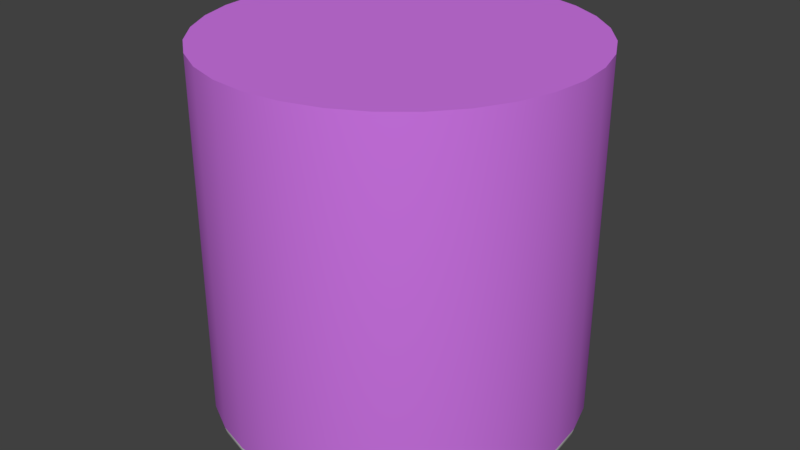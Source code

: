 # Source: cylindricalStand.blend  (saved by Blender 2.79.0; exported with 4.5.12 LTS)
import bpy
from mathutils import Matrix  # noqa: F401  (used for matrix-valued properties, if any)

bpy.ops.wm.read_factory_settings(use_empty=True)
scene = bpy.context.scene
scene.name = 'Scene'

# ---- collections
col_collection_1 = bpy.data.collections.new('Collection 1'); scene.collection.children.link(col_collection_1)

# ---- materials (node trees are filled in below, after node groups)
mat_material_001 = bpy.data.materials.new('Material.001')
mat_material_001.alpha_threshold = 0.0
mat_material_001.use_transparent_shadow = False
mat_material_001.roughness = 0.5
mat_material_002 = bpy.data.materials.new('Material.002')
mat_material_002.alpha_threshold = 0.0
mat_material_002.use_transparent_shadow = False
mat_material_002.diffuse_color = (0.6271, 0.1814, 0.8, 1.0)
mat_material_002.roughness = 0.5

# ---- material node trees

# ---- world
world_world = bpy.data.worlds.new('World'); scene.world = world_world
world_world.color = (0.05088, 0.05088, 0.05088)
world_world.use_sun_shadow = False
world_world.sun_shadow_jitter_overblur = 0.0
world_world.cycles.sampling_method = 'MANUAL'

# ---- meshes
me_cylinder = bpy.data.meshes.new('Cylinder')
me_cylinder.from_pydata([(0.0, 1.0, 1.0), (0.1951, 0.9808, 1.0), (0.3827, 0.9239, 1.0), (0.5556, 0.8315, 1.0), (0.7071, 0.7071, 1.0), (0.8315, 0.5556, 1.0), (0.9239, 0.3827, 1.0), (0.9808, 0.1951, 1.0), (1.0, 7.55e-08, 1.0), (0.9808, -0.1951, 1.0), (0.9239, -0.3827, 1.0), (0.8315, -0.5556, 1.0), (0.7071, -0.7071, 1.0), (0.5556, -0.8315, 1.0), (0.3827, -0.9239, 1.0), (0.1951, -0.9808, 1.0), (-3.258e-07, -1.0, 1.0), (-0.1951, -0.9808, 1.0), (-0.3827, -0.9239, 1.0), (-0.5556, -0.8315, 1.0), (-0.7071, -0.7071, 1.0), (-0.8315, -0.5556, 1.0), (-0.9239, -0.3827, 1.0), (-0.9808, -0.1951, 1.0), (-1.0, 9.656e-07, 1.0), (-0.9808, 0.1951, 1.0), (-0.9239, 0.3827, 1.0), (-0.8315, 0.5556, 1.0), (-0.7071, 0.7071, 1.0), (-0.5556, 0.8315, 1.0), (-0.3827, 0.9239, 1.0), (-0.1951, 0.9808, 1.0), (-6.612e-08, 0.9143, -1.0), (0.0, 1.0, -0.9147), (-3.306e-08, 0.9571, -0.9886), (-8.848e-09, 0.9885, -0.9573), (0.1784, 0.8967, -1.0), (0.1951, 0.9808, -0.9147), (0.1867, 0.9387, -0.9886), (0.1928, 0.9695, -0.9573), (0.3499, 0.8447, -1.0), (0.3827, 0.9239, -0.9147), (0.3663, 0.8843, -0.9886), (0.3783, 0.9133, -0.9573), (0.5079, 0.7602, -1.0), (0.5556, 0.8315, -0.9147), (0.5318, 0.7958, -0.9886), (0.5492, 0.8219, -0.9573), (0.6465, 0.6465, -1.0), (0.7071, 0.7071, -0.9147), (0.6768, 0.6768, -0.9886), (0.699, 0.699, -0.9573), (0.7602, 0.5079, -1.0), (0.8315, 0.5556, -0.9147), (0.7958, 0.5318, -0.9886), (0.8219, 0.5492, -0.9573), (0.8447, 0.3499, -1.0), (0.9239, 0.3827, -0.9147), (0.8843, 0.3663, -0.9886), (0.9133, 0.3783, -0.9573), (0.8967, 0.1784, -1.0), (0.9808, 0.1951, -0.9147), (0.9387, 0.1867, -0.9886), (0.9695, 0.1928, -0.9573), (0.9143, 4.936e-08, -1.0), (1.0, 7.55e-08, -0.9147), (0.9571, 6.246e-08, -0.9886), (0.9885, 7.206e-08, -0.9573), (0.8967, -0.1784, -1.0), (0.9808, -0.1951, -0.9147), (0.9387, -0.1867, -0.9886), (0.9695, -0.1928, -0.9573), (0.8447, -0.3499, -1.0), (0.9239, -0.3827, -0.9147), (0.8843, -0.3663, -0.9886), (0.9133, -0.3783, -0.9573), (0.7602, -0.5079, -1.0), (0.8315, -0.5556, -0.9147), (0.7958, -0.5318, -0.9886), (0.8219, -0.5492, -0.9573), (0.6465, -0.6465, -1.0), (0.7071, -0.7071, -0.9147), (0.6768, -0.6768, -0.9886), (0.699, -0.699, -0.9573), (0.5079, -0.7602, -1.0), (0.5556, -0.8315, -0.9147), (0.5318, -0.7958, -0.9886), (0.5492, -0.8219, -0.9573), (0.3499, -0.8447, -1.0), (0.3827, -0.9239, -0.9147), (0.3663, -0.8843, -0.9886), (0.3783, -0.9133, -0.9573), (0.1784, -0.8967, -1.0), (0.1951, -0.9808, -0.9147), (0.1867, -0.9387, -0.9886), (0.1928, -0.9695, -0.9573), (-2.729e-07, -0.9143, -1.0), (-3.258e-07, -1.0, -0.9147), (-2.994e-07, -0.9571, -0.9886), (-3.187e-07, -0.9885, -0.9573), (-0.1784, -0.8967, -1.0), (-0.1951, -0.9808, -0.9147), (-0.1867, -0.9387, -0.9886), (-0.1928, -0.9695, -0.9573), (-0.3499, -0.8447, -1.0), (-0.3827, -0.9239, -0.9147), (-0.3663, -0.8843, -0.9886), (-0.3783, -0.9133, -0.9573), (-0.5079, -0.7602, -1.0), (-0.5556, -0.8315, -0.9147), (-0.5318, -0.7958, -0.9886), (-0.5492, -0.8219, -0.9573), (-0.6465, -0.6465, -1.0), (-0.7071, -0.7071, -0.9147), (-0.6768, -0.6768, -0.9886), (-0.699, -0.699, -0.9573), (-0.7602, -0.5079, -1.0), (-0.8315, -0.5556, -0.9147), (-0.7958, -0.5318, -0.9886), (-0.8219, -0.5492, -0.9573), (-0.8447, -0.3499, -1.0), (-0.9239, -0.3827, -0.9147), (-0.8843, -0.3663, -0.9886), (-0.9133, -0.3783, -0.9573), (-0.8967, -0.1784, -1.0), (-0.9808, -0.1951, -0.9147), (-0.9387, -0.1867, -0.9886), (-0.9695, -0.1928, -0.9573), (-0.9143, 8.084e-07, -1.0), (-1.0, 9.656e-07, -0.9147), (-0.9571, 8.869e-07, -0.9886), (-0.9885, 9.445e-07, -0.9573), (-0.8967, 0.1784, -1.0), (-0.9808, 0.1951, -0.9147), (-0.9387, 0.1867, -0.9886), (-0.9695, 0.1929, -0.9573), (-0.8447, 0.3499, -1.0), (-0.9239, 0.3827, -0.9147), (-0.8843, 0.3663, -0.9886), (-0.9133, 0.3783, -0.9573), (-0.7602, 0.5079, -1.0), (-0.8315, 0.5556, -0.9147), (-0.7958, 0.5318, -0.9886), (-0.8219, 0.5492, -0.9573), (-0.6465, 0.6465, -1.0), (-0.7071, 0.7071, -0.9147), (-0.6768, 0.6768, -0.9886), (-0.699, 0.699, -0.9573), (-0.5079, 0.7602, -1.0), (-0.5556, 0.8315, -0.9147), (-0.5318, 0.7958, -0.9886), (-0.5492, 0.8219, -0.9573), (-0.3499, 0.8447, -1.0), (-0.3827, 0.9239, -0.9147), (-0.3663, 0.8843, -0.9886), (-0.3783, 0.9133, -0.9573), (-0.1784, 0.8967, -1.0), (-0.1951, 0.9808, -0.9147), (-0.1867, 0.9387, -0.9886), (-0.1928, 0.9695, -0.9573)], [], [(157, 31, 0, 33), (41, 2, 3, 45), (45, 3, 4, 49), (49, 4, 5, 53), (53, 5, 6, 57), (57, 6, 7, 61), (61, 7, 8, 65), (65, 8, 9, 69), (69, 9, 10, 73), (73, 10, 11, 77), (77, 11, 12, 81), (81, 12, 13, 85), (85, 13, 14, 89), (89, 14, 15, 93), (93, 15, 16, 97), (97, 16, 17, 101), (101, 17, 18, 105), (105, 18, 19, 109), (109, 19, 20, 113), (113, 20, 21, 117), (117, 21, 22, 121), (121, 22, 23, 125), (125, 23, 24, 129), (129, 24, 25, 133), (133, 25, 26, 137), (137, 26, 27, 141), (141, 27, 28, 145), (145, 28, 29, 149), (149, 29, 30, 153), (153, 30, 31, 157), (1, 0, 31, 30, 29, 28, 27, 26, 25, 24, 23, 22, 21, 20, 19, 18, 17, 16, 15, 14, 13, 12, 11, 10, 9, 8, 7, 6, 5, 4, 3, 2), (37, 1, 2, 41), (33, 0, 1, 37), (33, 37, 39, 35), (35, 39, 38, 34), (34, 38, 36, 32), (37, 41, 43, 39), (39, 43, 42, 38), (38, 42, 40, 36), (41, 45, 47, 43), (43, 47, 46, 42), (42, 46, 44, 40), (45, 49, 51, 47), (47, 51, 50, 46), (46, 50, 48, 44), (49, 53, 55, 51), (51, 55, 54, 50), (50, 54, 52, 48), (53, 57, 59, 55), (55, 59, 58, 54), (54, 58, 56, 52), (57, 61, 63, 59), (59, 63, 62, 58), (58, 62, 60, 56), (61, 65, 67, 63), (63, 67, 66, 62), (62, 66, 64, 60), (65, 69, 71, 67), (67, 71, 70, 66), (66, 70, 68, 64), (69, 73, 75, 71), (71, 75, 74, 70), (70, 74, 72, 68), (73, 77, 79, 75), (75, 79, 78, 74), (74, 78, 76, 72), (77, 81, 83, 79), (79, 83, 82, 78), (78, 82, 80, 76), (81, 85, 87, 83), (83, 87, 86, 82), (82, 86, 84, 80), (85, 89, 91, 87), (87, 91, 90, 86), (86, 90, 88, 84), (89, 93, 95, 91), (91, 95, 94, 90), (90, 94, 92, 88), (93, 97, 99, 95), (95, 99, 98, 94), (94, 98, 96, 92), (97, 101, 103, 99), (99, 103, 102, 98), (98, 102, 100, 96), (101, 105, 107, 103), (103, 107, 106, 102), (102, 106, 104, 100), (105, 109, 111, 107), (107, 111, 110, 106), (106, 110, 108, 104), (109, 113, 115, 111), (111, 115, 114, 110), (110, 114, 112, 108), (113, 117, 119, 115), (115, 119, 118, 114), (114, 118, 116, 112), (117, 121, 123, 119), (119, 123, 122, 118), (118, 122, 120, 116), (121, 125, 127, 123), (123, 127, 126, 122), (122, 126, 124, 120), (125, 129, 131, 127), (127, 131, 130, 126), (126, 130, 128, 124), (129, 133, 135, 131), (131, 135, 134, 130), (130, 134, 132, 128), (133, 137, 139, 135), (135, 139, 138, 134), (134, 138, 136, 132), (137, 141, 143, 139), (139, 143, 142, 138), (138, 142, 140, 136), (141, 145, 147, 143), (143, 147, 146, 142), (142, 146, 144, 140), (145, 149, 151, 147), (147, 151, 150, 146), (146, 150, 148, 144), (149, 153, 155, 151), (151, 155, 154, 150), (150, 154, 152, 148), (153, 157, 159, 155), (155, 159, 158, 154), (154, 158, 156, 152), (157, 33, 35, 159), (159, 35, 34, 158), (158, 34, 32, 156), (32, 36, 40, 44, 48, 52, 56, 60, 64, 68, 72, 76, 80, 84, 88, 92, 96, 100, 104, 108, 112, 116, 120, 124, 128, 132, 136, 140, 144, 148, 152, 156)])
me_cylinder.polygons.foreach_set('use_smooth', [True] * 130)
me_cylinder.polygons.foreach_set('material_index', [1, 1, 1, 1, 1, 1, 1, 1, 1, 1, 1, 1, 1, 1, 1, 1, 1, 1, 1, 1, 1, 1, 1, 1, 1, 1, 1, 1, 1, 1, 1, 1, 1, 0, 0, 0, 0, 0, 0, 0, 0, 0, 0, 0, 0, 0, 0, 0, 0, 0, 0, 0, 0, 0, 0, 0, 0, 0, 0, 0, 0, 0, 0, 0, 0, 0, 0, 0, 0, 0, 0, 0, 0, 0, 0, 0, 0, 0, 0, 0, 0, 0, 0, 0, 0, 0, 0, 0, 0, 0, 0, 0, 0, 0, 0, 0, 0, 0, 0, 0, 0, 0, 0, 0, 0, 0, 0, 0, 0, 0, 0, 0, 0, 0, 0, 0, 0, 0, 0, 0, 0, 0, 0, 0, 0, 0, 0, 0, 0, 1])
_uv = me_cylinder.uv_layers.new(name='UVMap')
_uv.uv.foreach_set('vector', [0.4025, 0.04267, 0.4025, 1.0, 0.5, 1.0, 0.5, 0.04267, 0.6913, 0.04267, 0.6913, 1.0, 0.7778, 1.0, 0.7778, 0.04267, 0.7778, 0.04267, 0.7778, 1.0, 0.8536, 1.0, 0.8536, 0.04267, 0.8536, 0.04267, 0.8536, 1.0, 0.7778, 1.0, 0.7778, 0.04267, 0.7778, 0.04267, 0.7778, 1.0, 0.6913, 1.0, 0.6913, 0.04267, 0.6913, 0.04267, 0.6913, 1.0, 0.5975, 1.0, 0.5975, 0.04267, 0.5975, 0.04267, 0.5975, 1.0, 0.5, 1.0, 0.5, 0.04267, 0.5, 0.04267, 0.5, 1.0, 0.4025, 1.0, 0.4025, 0.04267, 0.4025, 0.04267, 0.4025, 1.0, 0.3087, 1.0, 0.3087, 0.04267, 0.3087, 0.04267, 0.3087, 1.0, 0.2222, 1.0, 0.2222, 0.04267, 0.2222, 0.04267, 0.2222, 1.0, 0.1464, 1.0, 0.1464, 0.04267, 0.8536, 0.04267, 0.8536, 1.0, 0.7778, 1.0, 0.7778, 0.04267, 0.7778, 0.04267, 0.7778, 1.0, 0.6913, 1.0, 0.6913, 0.04267, 0.6913, 0.04267, 0.6913, 1.0, 0.5975, 1.0, 0.5975, 0.04267, 0.5975, 0.04267, 0.5975, 1.0, 0.5, 1.0, 0.5, 0.04267, 0.5, 0.04267, 0.5, 1.0, 0.4025, 1.0, 0.4025, 0.04267, 0.4025, 0.04267, 0.4025, 1.0, 0.3087, 1.0, 0.3087, 0.04267, 0.3087, 0.04267, 0.3087, 1.0, 0.2222, 1.0, 0.2222, 0.04267, 0.2222, 0.04267, 0.2222, 1.0, 0.1464, 1.0, 0.1464, 0.04267, 0.1464, 0.04267, 0.1464, 1.0, 0.2222, 1.0, 0.2222, 0.04267, 0.2222, 0.04267, 0.2222, 1.0, 0.3087, 1.0, 0.3087, 0.04267, 0.3087, 0.04267, 0.3087, 1.0, 0.4025, 1.0, 0.4025, 0.04267, 0.4025, 0.04267, 0.4025, 1.0, 0.5, 1.0, 0.5, 0.04267, 0.5, 0.04267, 0.5, 1.0, 0.5975, 1.0, 0.5975, 0.04267, 0.5975, 0.04267, 0.5975, 1.0, 0.6913, 1.0, 0.6913, 0.04267, 0.6913, 0.04267, 0.6913, 1.0, 0.7778, 1.0, 0.7778, 0.04267, 0.7778, 0.04267, 0.7778, 1.0, 0.8536, 1.0, 0.8536, 0.04267, 0.1464, 0.04267, 0.1464, 1.0, 0.2222, 1.0, 0.2222, 0.04267, 0.2222, 0.04267, 0.2222, 1.0, 0.3087, 1.0, 0.3087, 0.04267, 0.3087, 0.04267, 0.3087, 1.0, 0.4025, 1.0, 0.4025, 0.04267, 0.5975, 0.9904, 0.5, 1.0, 0.4025, 0.9904, 0.3087, 0.9619, 0.2222, 0.9157, 0.1464, 0.8536, 0.08427, 0.7778, 0.03806, 0.6913, 0.009607, 0.5975, 0.0, 0.5, 0.009607, 0.4025, 0.03806, 0.3087, 0.08426, 0.2222, 0.1464, 0.1464, 0.2222, 0.08427, 0.3087, 0.03806, 0.4025, 0.009607, 0.5, 0.0, 0.5975, 0.009607, 0.6913, 0.03806, 0.7778, 0.08427, 0.8536, 0.1464, 0.9157, 0.2222, 0.9619, 0.3087, 0.9904, 0.4025, 1.0, 0.5, 0.9904, 0.5975, 0.9619, 0.6913, 0.9157, 0.7778, 0.8536, 0.8536, 0.7778, 0.9157, 0.6913, 0.9619, 0.5975, 0.04267, 0.5975, 1.0, 0.6913, 1.0, 0.6913, 0.04267, 0.5, 0.04267, 0.5, 1.0, 0.5975, 1.0, 0.5975, 0.04267, 0.5, 0.04267, 0.5975, 0.04267, 0.5964, 0.02133, 0.5, 0.02133, 0.5, 0.9943, 0.5964, 0.9848, 0.5934, 0.9694, 0.5, 0.9786, 0.5, 0.9786, 0.5934, 0.9694, 0.5892, 0.9483, 0.5, 0.9571, 0.5975, 0.04267, 0.6913, 0.04267, 0.6891, 0.02133, 0.5964, 0.02133, 0.5964, 0.9848, 0.6891, 0.9566, 0.6831, 0.9421, 0.5934, 0.9694, 0.5934, 0.9694, 0.6831, 0.9421, 0.6749, 0.9223, 0.5892, 0.9483, 0.6913, 0.04267, 0.7778, 0.04267, 0.7746, 0.02133, 0.6891, 0.02133, 0.6891, 0.9566, 0.7746, 0.911, 0.7659, 0.8979, 0.6831, 0.9421, 0.6831, 0.9421, 0.7659, 0.8979, 0.754, 0.8801, 0.6749, 0.9223, 0.7778, 0.04267, 0.8536, 0.04267, 0.8495, 0.02133, 0.7746, 0.02133, 0.7746, 0.911, 0.8495, 0.8495, 0.8384, 0.8384, 0.7659, 0.8979, 0.7659, 0.8979, 0.8384, 0.8384, 0.8232, 0.8232, 0.754, 0.8801, 0.8536, 0.04267, 0.7778, 0.04267, 0.7746, 0.02133, 0.8495, 0.02133, 0.8495, 0.8495, 0.911, 0.7746, 0.8979, 0.7659, 0.8384, 0.8384, 0.8384, 0.8384, 0.8979, 0.7659, 0.8801, 0.754, 0.8232, 0.8232, 0.7778, 0.04267, 0.6913, 0.04267, 0.6891, 0.02133, 0.7746, 0.02133, 0.911, 0.7746, 0.9566, 0.6891, 0.9421, 0.6831, 0.8979, 0.7659, 0.8979, 0.7659, 0.9421, 0.6831, 0.9223, 0.6749, 0.8801, 0.754, 0.6913, 0.04267, 0.5975, 0.04267, 0.5964, 0.02133, 0.6891, 0.02133, 0.9566, 0.6891, 0.9848, 0.5964, 0.9694, 0.5934, 0.9421, 0.6831, 0.9421, 0.6831, 0.9694, 0.5934, 0.9483, 0.5892, 0.9223, 0.6749, 0.5975, 0.04267, 0.5, 0.04267, 0.5, 0.02133, 0.5964, 0.02133, 0.9848, 0.5964, 0.9943, 0.5, 0.9786, 0.5, 0.9694, 0.5934, 0.9694, 0.5934, 0.9786, 0.5, 0.9571, 0.5, 0.9483, 0.5892, 0.5, 0.04267, 0.4025, 0.04267, 0.4036, 0.02133, 0.5, 0.02133, 0.9943, 0.5, 0.9848, 0.4036, 0.9694, 0.4066, 0.9786, 0.5, 0.9786, 0.5, 0.9694, 0.4066, 0.9483, 0.4108, 0.9571, 0.5, 0.4025, 0.04267, 0.3087, 0.04267, 0.3109, 0.02133, 0.4036, 0.02133, 0.9848, 0.4036, 0.9566, 0.3109, 0.9421, 0.3169, 0.9694, 0.4066, 0.9694, 0.4066, 0.9421, 0.3169, 0.9223, 0.3251, 0.9483, 0.4108, 0.3087, 0.04267, 0.2222, 0.04267, 0.2254, 0.02133, 0.3109, 0.02133, 0.9566, 0.3109, 0.911, 0.2254, 0.8979, 0.2341, 0.9421, 0.3169, 0.9421, 0.3169, 0.8979, 0.2341, 0.8801, 0.246, 0.9223, 0.3251, 0.2222, 0.04267, 0.1464, 0.04267, 0.1505, 0.02133, 0.2254, 0.02133, 0.911, 0.2254, 0.8495, 0.1505, 0.8384, 0.1616, 0.8979, 0.2341, 0.8979, 0.2341, 0.8384, 0.1616, 0.8232, 0.1768, 0.8801, 0.246, 0.8536, 0.04267, 0.7778, 0.04267, 0.7746, 0.02133, 0.8495, 0.02133, 0.8495, 0.1505, 0.7746, 0.08904, 0.7659, 0.1021, 0.8384, 0.1616, 0.8384, 0.1616, 0.7659, 0.1021, 0.754, 0.1199, 0.8232, 0.1768, 0.7778, 0.04267, 0.6913, 0.04267, 0.6891, 0.02133, 0.7746, 0.02133, 0.7746, 0.08904, 0.6891, 0.04337, 0.6831, 0.05787, 0.7659, 0.1021, 0.7659, 0.1021, 0.6831, 0.05787, 0.6749, 0.07767, 0.754, 0.1199, 0.6913, 0.04267, 0.5975, 0.04267, 0.5964, 0.02133, 0.6891, 0.02133, 0.6891, 0.04337, 0.5964, 0.01524, 0.5934, 0.03063, 0.6831, 0.05787, 0.6831, 0.05787, 0.5934, 0.03063, 0.5892, 0.05166, 0.6749, 0.07767, 0.5975, 0.04267, 0.5, 0.04267, 0.5, 0.02133, 0.5964, 0.02133, 0.5964, 0.01524, 0.5, 0.005744, 0.5, 0.02144, 0.5934, 0.03063, 0.5934, 0.03063, 0.5, 0.02144, 0.5, 0.04287, 0.5892, 0.05166, 0.5, 0.04267, 0.4025, 0.04267, 0.4036, 0.02133, 0.5, 0.02133, 0.5, 0.005744, 0.4036, 0.01524, 0.4066, 0.03063, 0.5, 0.02144, 0.5, 0.02144, 0.4066, 0.03063, 0.4108, 0.05166, 0.5, 0.04287, 0.4025, 0.04267, 0.3087, 0.04267, 0.3109, 0.02133, 0.4036, 0.02133, 0.4036, 0.01524, 0.3109, 0.04337, 0.3169, 0.05787, 0.4066, 0.03063, 0.4066, 0.03063, 0.3169, 0.05787, 0.3251, 0.07767, 0.4108, 0.05166, 0.3087, 0.04267, 0.2222, 0.04267, 0.2254, 0.02133, 0.3109, 0.02133, 0.3109, 0.04337, 0.2254, 0.08904, 0.2341, 0.1021, 0.3169, 0.05787, 0.3169, 0.05787, 0.2341, 0.1021, 0.246, 0.1199, 0.3251, 0.07767, 0.2222, 0.04267, 0.1464, 0.04267, 0.1505, 0.02133, 0.2254, 0.02133, 0.2254, 0.08904, 0.1505, 0.1505, 0.1616, 0.1616, 0.2341, 0.1021, 0.2341, 0.1021, 0.1616, 0.1616, 0.1768, 0.1768, 0.246, 0.1199, 0.1464, 0.04267, 0.2222, 0.04267, 0.2254, 0.02133, 0.1505, 0.02133, 0.1505, 0.1505, 0.08904, 0.2254, 0.1021, 0.2341, 0.1616, 0.1616, 0.1616, 0.1616, 0.1021, 0.2341, 0.1199, 0.246, 0.1768, 0.1768, 0.2222, 0.04267, 0.3087, 0.04267, 0.3109, 0.02133, 0.2254, 0.02133, 0.08904, 0.2254, 0.04337, 0.3109, 0.05786, 0.3169, 0.1021, 0.2341, 0.1021, 0.2341, 0.05786, 0.3169, 0.07767, 0.3251, 0.1199, 0.246, 0.3087, 0.04267, 0.4025, 0.04267, 0.4036, 0.02133, 0.3109, 0.02133, 0.04337, 0.3109, 0.01524, 0.4036, 0.03063, 0.4066, 0.05786, 0.3169, 0.05786, 0.3169, 0.03063, 0.4066, 0.05166, 0.4108, 0.07767, 0.3251, 0.4025, 0.04267, 0.5, 0.04267, 0.5, 0.02133, 0.4036, 0.02133, 0.01524, 0.4036, 0.005744, 0.5, 0.02144, 0.5, 0.03063, 0.4066, 0.03063, 0.4066, 0.02144, 0.5, 0.04287, 0.5, 0.05166, 0.4108, 0.5, 0.04267, 0.5975, 0.04267, 0.5964, 0.02133, 0.5, 0.02133, 0.005744, 0.5, 0.01524, 0.5964, 0.03063, 0.5934, 0.02144, 0.5, 0.02144, 0.5, 0.03063, 0.5934, 0.05166, 0.5892, 0.04287, 0.5, 0.5975, 0.04267, 0.6913, 0.04267, 0.6891, 0.02133, 0.5964, 0.02133, 0.01524, 0.5964, 0.04337, 0.6891, 0.05787, 0.6831, 0.03063, 0.5934, 0.03063, 0.5934, 0.05787, 0.6831, 0.07767, 0.6749, 0.05166, 0.5892, 0.6913, 0.04267, 0.7778, 0.04267, 0.7746, 0.02133, 0.6891, 0.02133, 0.04337, 0.6891, 0.08904, 0.7746, 0.1021, 0.7659, 0.05787, 0.6831, 0.05787, 0.6831, 0.1021, 0.7659, 0.1199, 0.754, 0.07767, 0.6749, 0.7778, 0.04267, 0.8536, 0.04267, 0.8495, 0.02133, 0.7746, 0.02133, 0.08904, 0.7746, 0.1505, 0.8495, 0.1616, 0.8384, 0.1021, 0.7659, 0.1021, 0.7659, 0.1616, 0.8384, 0.1768, 0.8232, 0.1199, 0.754, 0.1464, 0.04267, 0.2222, 0.04267, 0.2254, 0.02133, 0.1505, 0.02133, 0.1505, 0.8495, 0.2254, 0.911, 0.2341, 0.8979, 0.1616, 0.8384, 0.1616, 0.8384, 0.2341, 0.8979, 0.246, 0.8801, 0.1768, 0.8232, 0.2222, 0.04267, 0.3087, 0.04267, 0.3109, 0.02133, 0.2254, 0.02133, 0.2254, 0.911, 0.3109, 0.9566, 0.3169, 0.9421, 0.2341, 0.8979, 0.2341, 0.8979, 0.3169, 0.9421, 0.3251, 0.9223, 0.246, 0.8801, 0.3087, 0.04267, 0.4025, 0.04267, 0.4036, 0.02133, 0.3109, 0.02133, 0.3109, 0.9566, 0.4036, 0.9848, 0.4066, 0.9694, 0.3169, 0.9421, 0.3169, 0.9421, 0.4066, 0.9694, 0.4108, 0.9483, 0.3251, 0.9223, 0.4025, 0.04267, 0.5, 0.04267, 0.5, 0.02133, 0.4036, 0.02133, 0.4036, 0.9848, 0.5, 0.9943, 0.5, 0.9786, 0.4066, 0.9694, 0.4066, 0.9694, 0.5, 0.9786, 0.5, 0.9571, 0.4108, 0.9483, 0.5, -0.04287, 0.5892, -0.05166, 0.6749, -0.07767, 0.754, -0.1199, 0.8232, -0.1768, 0.8801, -0.246, 0.9223, -0.3251, 0.9483, -0.4108, 0.9571, -0.5, 0.9483, -0.5892, 0.9223, -0.6749, 0.8801, -0.754, 0.8232, -0.8232, 0.754, -0.8801, 0.6749, -0.9223, 0.5892, -0.9483, 0.5, -0.9571, 0.4108, -0.9483, 0.3251, -0.9223, 0.246, -0.8801, 0.1768, -0.8232, 0.1199, -0.754, 0.07767, -0.6749, 0.05166, -0.5892, 0.04287, -0.5, 0.05166, -0.4108, 0.07767, -0.3251, 0.1199, -0.246, 0.1768, -0.1768, 0.246, -0.1199, 0.3251, -0.07767, 0.4108, -0.05166])
me_cylinder.materials.append(mat_material_001)
me_cylinder.materials.append(mat_material_002)
me_cylinder.use_remesh_preserve_volume = False
me_cylinder.use_remesh_preserve_attributes = False
me_cylinder.use_mirror_vertex_groups = False
me_cylinder.update()

# ---- objects
ob_cylinder = bpy.data.objects.new('Cylinder', me_cylinder)

# ---- transforms, parenting, visibility, modifiers, constraints
ob_cylinder.location = (0.0, 0.0, 0.0)
ob_cylinder.lineart.crease_threshold = 0.0
_m = ob_cylinder.modifiers.new('EdgeSplit', 'EDGE_SPLIT')
_m.split_angle = 0.7278

# ---- collection membership
col_collection_1.objects.link(ob_cylinder)

# ---- scene / render settings (as saved in the file)
scene.frame_start = 1; scene.frame_end = 250; scene.frame_set(1)
scene.render.engine = 'BLENDER_EEVEE_NEXT'
scene.render.resolution_percentage = 50
scene.render.dither_intensity = 0.0
scene.cycles.use_denoising = False
scene.cycles.samples = 128
scene.cycles.sampling_pattern = 'TABULATED_SOBOL'
scene.cycles.use_adaptive_sampling = False
scene.cycles.use_light_tree = False
scene.cycles.blur_glossy = 0.0
scene.cycles.sample_clamp_indirect = 0.0
scene.view_settings.view_transform = 'Standard'
bpy.context.view_layer.update()

# ---- added for rendering (the .blend has no active camera and no usable light): camera, sun
cam_auto = bpy.data.cameras.new('AutoCamera')
cam_auto.lens = 50.0
cam_auto.sensor_width = 36.0
cam_auto.clip_end = 1000.0
ob_auto_camera = bpy.data.objects.new('AutoCamera', cam_auto)
scene.collection.objects.link(ob_auto_camera)
ob_auto_camera.location = (3.20507, -3.84609, 2.56406)
ob_auto_camera.rotation_euler = (1.09748, -7.21219e-08, 0.694738)
scene.camera = ob_auto_camera
light_auto_sun = bpy.data.lights.new('AutoSun', 'SUN')
light_auto_sun.energy = 3.0
light_auto_sun.angle = 0.0523599
ob_auto_sun = bpy.data.objects.new('AutoSun', light_auto_sun)
scene.collection.objects.link(ob_auto_sun)
ob_auto_sun.rotation_euler = (0.872665, 0.174533, 0.523599)
bpy.context.view_layer.update()
